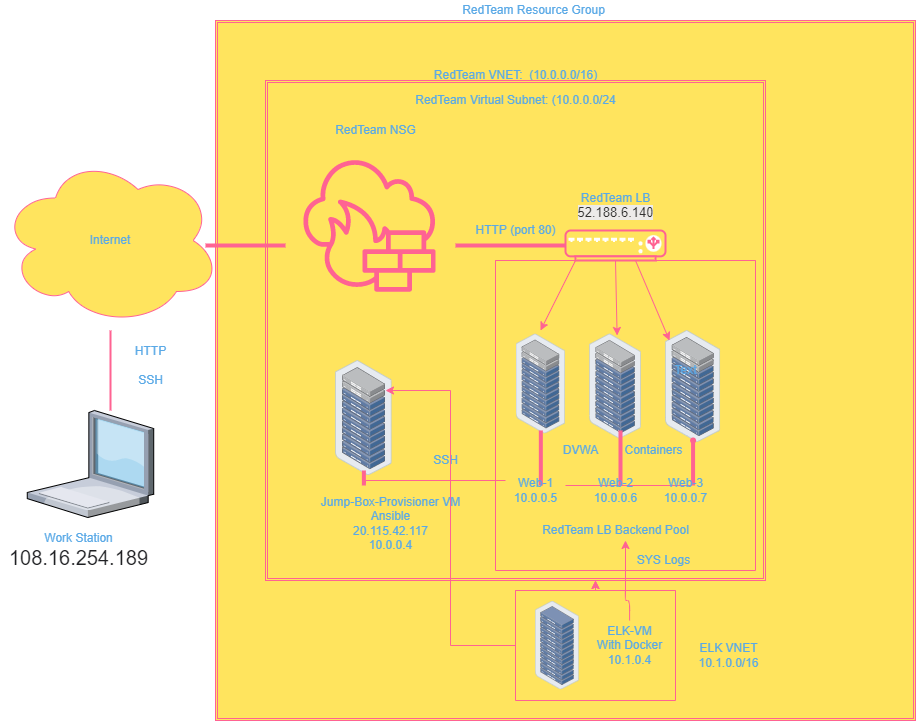

The diagram above was exported from draw.io. Its source (the exported page's mxGraphModel, read from the mxfile embedded in the PNG):
<mxGraphModel dx="322" dy="762" grid="1" gridSize="10" guides="1" tooltips="1" connect="1" arrows="1" fold="1" page="1" pageScale="1" pageWidth="1100" pageHeight="850" math="0" shadow="0">
  <root>
    <mxCell id="0" />
    <mxCell id="1" parent="0" />
    <mxCell id="uRMArDSpl_plWz4LvgmI-17" value="" style="rounded=0;whiteSpace=wrap;html=1;fillColor=#FFE45E;strokeColor=#FF6392;fontColor=#5AA9E6;" parent="1" vertex="1">
      <mxGeometry x="1640" y="570" width="210" height="76.36" as="geometry" />
    </mxCell>
    <mxCell id="uRMArDSpl_plWz4LvgmI-16" style="edgeStyle=elbowEdgeStyle;rounded=0;orthogonalLoop=1;jettySize=auto;html=1;entryX=-0.044;entryY=0.745;entryDx=0;entryDy=0;entryPerimeter=0;strokeColor=#FF6392;fontColor=#5AA9E6;" parent="1" source="uRMArDSpl_plWz4LvgmI-15" target="uRMArDSpl_plWz4LvgmI-4" edge="1">
      <mxGeometry relative="1" as="geometry" />
    </mxCell>
    <mxCell id="uRMArDSpl_plWz4LvgmI-15" value="" style="rounded=0;whiteSpace=wrap;html=1;fillColor=#FFE45E;strokeColor=#FF6392;fontColor=#5AA9E6;" parent="1" vertex="1">
      <mxGeometry x="1640" y="560" width="210" height="60" as="geometry" />
    </mxCell>
    <mxCell id="BSMjfXQZKjZRtrvMMmQr-1" value="Internet" style="ellipse;shape=cloud;whiteSpace=wrap;html=1;fillColor=#FFE45E;strokeColor=#FF6392;fontColor=#5AA9E6;" parent="1" vertex="1">
      <mxGeometry x="1135" y="255" width="220" height="170" as="geometry" />
    </mxCell>
    <mxCell id="BSMjfXQZKjZRtrvMMmQr-2" value="" style="verticalLabelPosition=bottom;sketch=0;aspect=fixed;html=1;verticalAlign=top;strokeColor=none;align=center;outlineConnect=0;shape=mxgraph.citrix.laptop_1;fillColor=#FFE45E;fontColor=#5AA9E6;" parent="1" vertex="1">
      <mxGeometry x="1161.77" y="510" width="126.45" height="107" as="geometry" />
    </mxCell>
    <mxCell id="BSMjfXQZKjZRtrvMMmQr-3" value="Work Station&lt;br&gt;&lt;span style=&quot;color: rgb(32 , 33 , 36) ; font-family: &amp;#34;roboto&amp;#34; , &amp;#34;arial&amp;#34; , sans-serif ; font-size: 20px ; text-align: left ; background-color: rgb(255 , 255 , 255)&quot;&gt;108.16.254.189&lt;/span&gt;" style="text;html=1;resizable=0;autosize=1;align=center;verticalAlign=middle;points=[];fillColor=none;strokeColor=none;rounded=0;fontColor=#5AA9E6;" parent="1" vertex="1">
      <mxGeometry x="1138.22" y="630" width="150" height="40" as="geometry" />
    </mxCell>
    <mxCell id="BSMjfXQZKjZRtrvMMmQr-5" value="" style="line;strokeWidth=2;direction=south;html=1;fillColor=#FFE45E;strokeColor=#FF6392;fontColor=#5AA9E6;" parent="1" vertex="1">
      <mxGeometry x="1240" y="430" width="10" height="80" as="geometry" />
    </mxCell>
    <mxCell id="BSMjfXQZKjZRtrvMMmQr-6" value="HTTP&lt;br&gt;&lt;br&gt;SSH" style="text;html=1;resizable=0;autosize=1;align=center;verticalAlign=middle;points=[];fillColor=none;strokeColor=none;rounded=0;fontColor=#5AA9E6;" parent="1" vertex="1">
      <mxGeometry x="1260" y="440" width="50" height="50" as="geometry" />
    </mxCell>
    <mxCell id="BSMjfXQZKjZRtrvMMmQr-7" value="" style="shape=ext;double=1;whiteSpace=wrap;html=1;aspect=fixed;fillColor=#FFE45E;strokeColor=#FF6392;fontColor=#5AA9E6;" parent="1" vertex="1">
      <mxGeometry x="1350" y="120" width="700" height="700" as="geometry" />
    </mxCell>
    <mxCell id="BSMjfXQZKjZRtrvMMmQr-8" value="RedTeam Resource Group" style="text;html=1;resizable=0;autosize=1;align=center;verticalAlign=middle;points=[];fillColor=none;strokeColor=none;rounded=0;fontColor=#5AA9E6;" parent="1" vertex="1">
      <mxGeometry x="1588" y="100" width="160" height="20" as="geometry" />
    </mxCell>
    <mxCell id="BSMjfXQZKjZRtrvMMmQr-10" value="RedTeam VNET:&amp;nbsp; (10.0.0.0/16)" style="text;html=1;resizable=0;autosize=1;align=center;verticalAlign=middle;points=[];fillColor=none;strokeColor=none;rounded=0;fontColor=#5AA9E6;" parent="1" vertex="1">
      <mxGeometry x="1560" y="165" width="180" height="20" as="geometry" />
    </mxCell>
    <mxCell id="BSMjfXQZKjZRtrvMMmQr-11" value="RedTeam Virtual Subnet: (10.0.0.0/24" style="text;html=1;resizable=0;autosize=1;align=center;verticalAlign=middle;points=[];fillColor=none;strokeColor=none;rounded=0;fontColor=#5AA9E6;" parent="1" vertex="1">
      <mxGeometry x="1540" y="190" width="220" height="20" as="geometry" />
    </mxCell>
    <mxCell id="BSMjfXQZKjZRtrvMMmQr-13" value="" style="sketch=0;points=[[0,0,0],[0.25,0,0],[0.5,0,0],[0.75,0,0],[1,0,0],[0,1,0],[0.25,1,0],[0.5,1,0],[0.75,1,0],[1,1,0],[0,0.25,0],[0,0.5,0],[0,0.75,0],[1,0.25,0],[1,0.5,0],[1,0.75,0]];outlineConnect=0;fontColor=#5AA9E6;gradientDirection=north;fillColor=#FFE45E;strokeColor=#FF6392;dashed=0;verticalLabelPosition=bottom;verticalAlign=top;align=center;html=1;fontSize=12;fontStyle=0;aspect=fixed;shape=mxgraph.aws4.resourceIcon;resIcon=mxgraph.aws4.network_firewall;" parent="1" vertex="1">
      <mxGeometry x="1420" y="240" width="168" height="168" as="geometry" />
    </mxCell>
    <mxCell id="BSMjfXQZKjZRtrvMMmQr-46" style="edgeStyle=none;rounded=0;orthogonalLoop=1;jettySize=auto;html=1;exitX=0.1;exitY=1;exitDx=0;exitDy=0;exitPerimeter=0;strokeColor=#FF6392;fontColor=#5AA9E6;" parent="1" source="BSMjfXQZKjZRtrvMMmQr-14" edge="1">
      <mxGeometry relative="1" as="geometry">
        <mxPoint x="1675" y="430" as="targetPoint" />
      </mxGeometry>
    </mxCell>
    <mxCell id="BSMjfXQZKjZRtrvMMmQr-47" style="edgeStyle=none;rounded=0;orthogonalLoop=1;jettySize=auto;html=1;exitX=0.5;exitY=1;exitDx=0;exitDy=0;exitPerimeter=0;entryX=0.531;entryY=0.015;entryDx=0;entryDy=0;entryPerimeter=0;strokeColor=#FF6392;fontColor=#5AA9E6;" parent="1" source="BSMjfXQZKjZRtrvMMmQr-14" target="BSMjfXQZKjZRtrvMMmQr-17" edge="1">
      <mxGeometry relative="1" as="geometry" />
    </mxCell>
    <mxCell id="BSMjfXQZKjZRtrvMMmQr-14" value="" style="fontColor=#5AA9E6;verticalAlign=top;verticalLabelPosition=bottom;labelPosition=center;align=center;html=1;outlineConnect=0;fillColor=#FFE45E;strokeColor=#FF6392;gradientDirection=north;strokeWidth=2;shape=mxgraph.networks.load_balancer;" parent="1" vertex="1">
      <mxGeometry x="1700" y="330" width="100" height="30" as="geometry" />
    </mxCell>
    <mxCell id="BSMjfXQZKjZRtrvMMmQr-15" value="" style="points=[];aspect=fixed;html=1;align=center;shadow=0;dashed=0;image;image=img/lib/allied_telesis/storage/Datacenter_Server_Rack_ToR.svg;fillColor=#FFE45E;strokeColor=#FF6392;fontColor=#5AA9E6;" parent="1" vertex="1">
      <mxGeometry x="1470" y="460" width="56.73" height="115" as="geometry" />
    </mxCell>
    <mxCell id="BSMjfXQZKjZRtrvMMmQr-16" value="" style="points=[];aspect=fixed;html=1;align=center;shadow=0;dashed=0;image;image=img/lib/allied_telesis/storage/Datacenter_Server_Rack_ToR.svg;fillColor=#FFE45E;strokeColor=#FF6392;fontColor=#5AA9E6;" parent="1" vertex="1">
      <mxGeometry x="1650.67" y="433.4" width="49.33" height="100" as="geometry" />
    </mxCell>
    <mxCell id="BSMjfXQZKjZRtrvMMmQr-17" value="" style="points=[];aspect=fixed;html=1;align=center;shadow=0;dashed=0;image;image=img/lib/allied_telesis/storage/Datacenter_Server_Rack_ToR.svg;fillColor=#FFE45E;strokeColor=#FF6392;fontColor=#5AA9E6;" parent="1" vertex="1">
      <mxGeometry x="1724.1" y="433.4" width="51.8" height="105" as="geometry" />
    </mxCell>
    <mxCell id="BSMjfXQZKjZRtrvMMmQr-18" value="" style="points=[];aspect=fixed;html=1;align=center;shadow=0;dashed=0;image;image=img/lib/allied_telesis/storage/Datacenter_Server_Rack_ToR.svg;fillColor=#FFE45E;strokeColor=#FF6392;fontColor=#5AA9E6;" parent="1" vertex="1">
      <mxGeometry x="1800" y="430" width="55.15" height="111.8" as="geometry" />
    </mxCell>
    <mxCell id="BSMjfXQZKjZRtrvMMmQr-22" value="" style="shape=waypoint;sketch=0;fillStyle=solid;size=6;pointerEvents=1;points=[];fillColor=none;resizable=0;rotatable=0;perimeter=centerPerimeter;snapToPoint=1;strokeColor=#FF6392;fontColor=#5AA9E6;" parent="1" vertex="1">
      <mxGeometry x="1807.58" y="520" width="40" height="40" as="geometry" />
    </mxCell>
    <mxCell id="BSMjfXQZKjZRtrvMMmQr-23" value="" style="edgeStyle=segmentEdgeStyle;endArrow=none;html=1;rounded=0;startArrow=none;strokeColor=#FF6392;fontColor=#5AA9E6;" parent="1" source="BSMjfXQZKjZRtrvMMmQr-27" target="BSMjfXQZKjZRtrvMMmQr-22" edge="1">
      <mxGeometry width="50" height="50" relative="1" as="geometry">
        <mxPoint x="1500" y="583" as="sourcePoint" />
        <mxPoint x="1840" y="533" as="targetPoint" />
        <Array as="points" />
      </mxGeometry>
    </mxCell>
    <mxCell id="BSMjfXQZKjZRtrvMMmQr-24" value="" style="line;strokeWidth=4;direction=south;html=1;perimeter=backbonePerimeter;points=[];outlineConnect=0;fillColor=#FFE45E;strokeColor=#FF6392;fontColor=#5AA9E6;" parent="1" vertex="1">
      <mxGeometry x="1493.37" y="570" width="10" height="15" as="geometry" />
    </mxCell>
    <mxCell id="BSMjfXQZKjZRtrvMMmQr-25" value="" style="line;strokeWidth=4;direction=south;html=1;perimeter=backbonePerimeter;points=[];outlineConnect=0;fillColor=#FFE45E;strokeColor=#FF6392;fontColor=#5AA9E6;" parent="1" vertex="1">
      <mxGeometry x="1670.34" y="530" width="10" height="55" as="geometry" />
    </mxCell>
    <mxCell id="BSMjfXQZKjZRtrvMMmQr-26" value="" style="line;strokeWidth=4;direction=south;html=1;perimeter=backbonePerimeter;points=[];outlineConnect=0;fillColor=#FFE45E;strokeColor=#FF6392;fontColor=#5AA9E6;" parent="1" vertex="1">
      <mxGeometry x="1750" y="530" width="10" height="55" as="geometry" />
    </mxCell>
    <mxCell id="BSMjfXQZKjZRtrvMMmQr-27" value="" style="line;strokeWidth=4;direction=south;html=1;perimeter=backbonePerimeter;points=[];outlineConnect=0;fillColor=#FFE45E;strokeColor=#FF6392;fontColor=#5AA9E6;" parent="1" vertex="1">
      <mxGeometry x="1822.58" y="540" width="10" height="45" as="geometry" />
    </mxCell>
    <mxCell id="BSMjfXQZKjZRtrvMMmQr-28" value="" style="edgeStyle=segmentEdgeStyle;endArrow=none;html=1;rounded=0;startArrow=none;strokeColor=#FF6392;fontColor=#5AA9E6;" parent="1" source="BSMjfXQZKjZRtrvMMmQr-41" target="BSMjfXQZKjZRtrvMMmQr-27" edge="1">
      <mxGeometry width="50" height="50" relative="1" as="geometry">
        <mxPoint x="1500" y="583" as="sourcePoint" />
        <mxPoint x="1827.58" y="540" as="targetPoint" />
        <Array as="points">
          <mxPoint x="1680" y="580" />
        </Array>
      </mxGeometry>
    </mxCell>
    <mxCell id="BSMjfXQZKjZRtrvMMmQr-35" value="RedTeam NSG" style="text;html=1;resizable=0;autosize=1;align=center;verticalAlign=middle;points=[];fillColor=none;strokeColor=none;rounded=0;fontColor=#5AA9E6;" parent="1" vertex="1">
      <mxGeometry x="1460" y="220" width="100" height="20" as="geometry" />
    </mxCell>
    <mxCell id="BSMjfXQZKjZRtrvMMmQr-36" value="" style="swimlane;startSize=0;fillColor=#FFE45E;strokeColor=#FF6392;fontColor=#5AA9E6;" parent="1" vertex="1">
      <mxGeometry x="1630" y="360" width="260" height="310" as="geometry" />
    </mxCell>
    <mxCell id="BSMjfXQZKjZRtrvMMmQr-39" value="DVWA" style="text;html=1;resizable=0;autosize=1;align=center;verticalAlign=middle;points=[];fillColor=none;strokeColor=none;rounded=0;fontColor=#5AA9E6;" parent="BSMjfXQZKjZRtrvMMmQr-36" vertex="1">
      <mxGeometry x="60" y="180" width="50" height="20" as="geometry" />
    </mxCell>
    <mxCell id="BSMjfXQZKjZRtrvMMmQr-40" value="Containers" style="text;html=1;resizable=0;autosize=1;align=center;verticalAlign=middle;points=[];fillColor=none;strokeColor=none;rounded=0;fontColor=#5AA9E6;" parent="BSMjfXQZKjZRtrvMMmQr-36" vertex="1">
      <mxGeometry x="122.57999999999993" y="180" width="70" height="20" as="geometry" />
    </mxCell>
    <mxCell id="BSMjfXQZKjZRtrvMMmQr-41" value="Web-1&lt;br&gt;10.0.0.5" style="text;html=1;resizable=0;autosize=1;align=center;verticalAlign=middle;points=[];fillColor=none;strokeColor=none;rounded=0;fontColor=#5AA9E6;" parent="BSMjfXQZKjZRtrvMMmQr-36" vertex="1">
      <mxGeometry x="10" y="215" width="60" height="30" as="geometry" />
    </mxCell>
    <mxCell id="BSMjfXQZKjZRtrvMMmQr-43" value="Web-2&lt;br&gt;10.0.0.6" style="text;html=1;resizable=0;autosize=1;align=center;verticalAlign=middle;points=[];fillColor=none;strokeColor=none;rounded=0;fontColor=#5AA9E6;" parent="BSMjfXQZKjZRtrvMMmQr-36" vertex="1">
      <mxGeometry x="90" y="215" width="60" height="30" as="geometry" />
    </mxCell>
    <mxCell id="BSMjfXQZKjZRtrvMMmQr-44" value="Web-3&lt;br&gt;10.0.0.7" style="text;html=1;resizable=0;autosize=1;align=center;verticalAlign=middle;points=[];fillColor=none;strokeColor=none;rounded=0;fontColor=#5AA9E6;" parent="BSMjfXQZKjZRtrvMMmQr-36" vertex="1">
      <mxGeometry x="160" y="215" width="60" height="30" as="geometry" />
    </mxCell>
    <mxCell id="BSMjfXQZKjZRtrvMMmQr-45" value="RedTeam LB Backend Pool" style="text;html=1;resizable=0;autosize=1;align=center;verticalAlign=middle;points=[];fillColor=none;strokeColor=none;rounded=0;fontColor=#5AA9E6;" parent="BSMjfXQZKjZRtrvMMmQr-36" vertex="1">
      <mxGeometry x="40" y="260" width="160" height="20" as="geometry" />
    </mxCell>
    <mxCell id="BSMjfXQZKjZRtrvMMmQr-62" value="" style="line;strokeWidth=4;html=1;perimeter=backbonePerimeter;points=[];outlineConnect=0;fillColor=none;strokeColor=#FF6392;fontColor=#5AA9E6;" parent="BSMjfXQZKjZRtrvMMmQr-36" vertex="1">
      <mxGeometry x="-290" y="-20" width="80" height="10" as="geometry" />
    </mxCell>
    <mxCell id="BSMjfXQZKjZRtrvMMmQr-63" value="" style="line;strokeWidth=4;html=1;perimeter=backbonePerimeter;points=[];outlineConnect=0;fillColor=none;strokeColor=#FF6392;fontColor=#5AA9E6;" parent="BSMjfXQZKjZRtrvMMmQr-36" vertex="1">
      <mxGeometry x="-40" y="-20" width="110" height="10" as="geometry" />
    </mxCell>
    <mxCell id="BSMjfXQZKjZRtrvMMmQr-65" value="Jump-Box-Provisioner VM&lt;br&gt;Ansible&lt;br&gt;20.115.42.117&lt;br&gt;10.0.0.4" style="text;html=1;resizable=0;autosize=1;align=center;verticalAlign=middle;points=[];fillColor=none;strokeColor=none;rounded=0;fontColor=#5AA9E6;" parent="BSMjfXQZKjZRtrvMMmQr-36" vertex="1">
      <mxGeometry x="-180" y="233" width="150" height="60" as="geometry" />
    </mxCell>
    <mxCell id="BSMjfXQZKjZRtrvMMmQr-37" value="RedTeam LB&lt;br&gt;&lt;span style=&quot;color: rgb(50 , 49 , 48) ; font-family: &amp;#34;az_ea_font&amp;#34; , &amp;#34;segoe ui&amp;#34; , &amp;#34;az_font&amp;#34; , , , &amp;#34;blinkmacsystemfont&amp;#34; , &amp;#34;roboto&amp;#34; , &amp;#34;oxygen&amp;#34; , &amp;#34;ubuntu&amp;#34; , &amp;#34;cantarell&amp;#34; , &amp;#34;open sans&amp;#34; , &amp;#34;helvetica neue&amp;#34; , sans-serif ; font-size: 13px ; text-align: left ; background-color: rgb(237 , 235 , 233)&quot;&gt;52.188.6.140&lt;/span&gt;" style="text;html=1;resizable=0;autosize=1;align=center;verticalAlign=middle;points=[];fillColor=none;strokeColor=none;rounded=0;fontColor=#5AA9E6;" parent="1" vertex="1">
      <mxGeometry x="1705" y="290" width="90" height="30" as="geometry" />
    </mxCell>
    <mxCell id="BSMjfXQZKjZRtrvMMmQr-38" value="SSH" style="text;html=1;resizable=0;autosize=1;align=center;verticalAlign=middle;points=[];fillColor=none;strokeColor=none;rounded=0;fontColor=#5AA9E6;" parent="1" vertex="1">
      <mxGeometry x="1560" y="550" width="40" height="20" as="geometry" />
    </mxCell>
    <mxCell id="BSMjfXQZKjZRtrvMMmQr-42" value="" style="edgeStyle=segmentEdgeStyle;endArrow=none;html=1;rounded=0;strokeColor=#FF6392;fontColor=#5AA9E6;" parent="1" target="BSMjfXQZKjZRtrvMMmQr-41" edge="1">
      <mxGeometry width="50" height="50" relative="1" as="geometry">
        <mxPoint x="1500" y="583" as="sourcePoint" />
        <mxPoint x="1825.58" y="583" as="targetPoint" />
        <Array as="points">
          <mxPoint x="1500" y="580" />
          <mxPoint x="1670" y="580" />
        </Array>
      </mxGeometry>
    </mxCell>
    <mxCell id="BSMjfXQZKjZRtrvMMmQr-60" value="" style="rounded=0;orthogonalLoop=1;jettySize=auto;html=1;strokeColor=#FF6392;fontColor=#5AA9E6;" parent="1" edge="1">
      <mxGeometry relative="1" as="geometry">
        <mxPoint x="1770" y="360" as="sourcePoint" />
        <mxPoint x="1804" y="440" as="targetPoint" />
      </mxGeometry>
    </mxCell>
    <mxCell id="BSMjfXQZKjZRtrvMMmQr-64" value="HTTP (port 80)" style="text;html=1;resizable=0;autosize=1;align=center;verticalAlign=middle;points=[];fillColor=none;strokeColor=none;rounded=0;fontColor=#5AA9E6;" parent="1" vertex="1">
      <mxGeometry x="1600" y="320" width="100" height="20" as="geometry" />
    </mxCell>
    <mxCell id="uRMArDSpl_plWz4LvgmI-2" value="Text" style="text;html=1;resizable=0;autosize=1;align=center;verticalAlign=middle;points=[];fillColor=none;strokeColor=none;rounded=0;fontColor=#5AA9E6;" parent="1" vertex="1">
      <mxGeometry x="1800" y="460" width="40" height="20" as="geometry" />
    </mxCell>
    <mxCell id="uRMArDSpl_plWz4LvgmI-12" style="edgeStyle=elbowEdgeStyle;rounded=0;orthogonalLoop=1;jettySize=auto;html=1;strokeColor=#FF6392;fontColor=#5AA9E6;" parent="1" source="uRMArDSpl_plWz4LvgmI-4" target="BSMjfXQZKjZRtrvMMmQr-9" edge="1">
      <mxGeometry relative="1" as="geometry" />
    </mxCell>
    <mxCell id="BSMjfXQZKjZRtrvMMmQr-9" value="" style="shape=ext;double=1;whiteSpace=wrap;html=1;aspect=fixed;fillColor=none;strokeColor=#FF6392;fontColor=#5AA9E6;" parent="1" vertex="1">
      <mxGeometry x="1400" y="180" width="500" height="500" as="geometry" />
    </mxCell>
    <mxCell id="uRMArDSpl_plWz4LvgmI-13" style="edgeStyle=elbowEdgeStyle;rounded=0;orthogonalLoop=1;jettySize=auto;html=1;strokeColor=#FF6392;fontColor=#5AA9E6;" parent="1" source="uRMArDSpl_plWz4LvgmI-4" target="BSMjfXQZKjZRtrvMMmQr-9" edge="1">
      <mxGeometry relative="1" as="geometry" />
    </mxCell>
    <mxCell id="uRMArDSpl_plWz4LvgmI-14" style="edgeStyle=elbowEdgeStyle;rounded=0;orthogonalLoop=1;jettySize=auto;html=1;entryX=0.24;entryY=0.62;entryDx=0;entryDy=0;entryPerimeter=0;strokeColor=#FF6392;fontColor=#5AA9E6;" parent="1" source="uRMArDSpl_plWz4LvgmI-4" target="BSMjfXQZKjZRtrvMMmQr-9" edge="1">
      <mxGeometry relative="1" as="geometry" />
    </mxCell>
    <mxCell id="uRMArDSpl_plWz4LvgmI-4" value="" style="swimlane;startSize=0;fillColor=#FFE45E;strokeColor=#FF6392;fontColor=#5AA9E6;" parent="1" vertex="1">
      <mxGeometry x="1650" y="690" width="160" height="110" as="geometry" />
    </mxCell>
    <mxCell id="uRMArDSpl_plWz4LvgmI-1" value="" style="points=[];aspect=fixed;html=1;align=center;shadow=0;dashed=0;image;image=img/lib/allied_telesis/storage/Datacenter_Server_Rack.svg;fillColor=#FFE45E;strokeColor=#FF6392;fontColor=#5AA9E6;" parent="uRMArDSpl_plWz4LvgmI-4" vertex="1">
      <mxGeometry x="20.000000000000004" y="10.599999999999994" width="43.8" height="88.8" as="geometry" />
    </mxCell>
    <mxCell id="uRMArDSpl_plWz4LvgmI-3" value="ELK-VM&lt;br&gt;With Docker&lt;br&gt;10.1.0.4" style="text;html=1;resizable=0;autosize=1;align=center;verticalAlign=middle;points=[];fillColor=none;strokeColor=none;rounded=0;fontColor=#5AA9E6;" parent="uRMArDSpl_plWz4LvgmI-4" vertex="1">
      <mxGeometry x="74.09999999999991" y="30" width="80" height="50" as="geometry" />
    </mxCell>
    <mxCell id="uRMArDSpl_plWz4LvgmI-6" value="ELK VNET&lt;br&gt;10.1.0.0/16" style="text;html=1;resizable=0;autosize=1;align=center;verticalAlign=middle;points=[];fillColor=none;strokeColor=none;rounded=0;fontColor=#5AA9E6;" parent="1" vertex="1">
      <mxGeometry x="1822.58" y="740" width="80" height="30" as="geometry" />
    </mxCell>
    <mxCell id="uRMArDSpl_plWz4LvgmI-20" style="edgeStyle=orthogonalEdgeStyle;curved=0;rounded=1;sketch=0;orthogonalLoop=1;jettySize=auto;html=1;entryX=0.72;entryY=0.92;entryDx=0;entryDy=0;entryPerimeter=0;fontColor=#5AA9E6;strokeColor=#FF6392;fillColor=#FFE45E;" parent="1" source="uRMArDSpl_plWz4LvgmI-3" target="BSMjfXQZKjZRtrvMMmQr-9" edge="1">
      <mxGeometry relative="1" as="geometry" />
    </mxCell>
    <mxCell id="uRMArDSpl_plWz4LvgmI-21" value="SYS Logs" style="text;html=1;resizable=0;autosize=1;align=center;verticalAlign=middle;points=[];fillColor=none;strokeColor=none;rounded=0;sketch=0;fontColor=#5AA9E6;" parent="1" vertex="1">
      <mxGeometry x="1762.58" y="650" width="70" height="20" as="geometry" />
    </mxCell>
  </root>
</mxGraphModel>